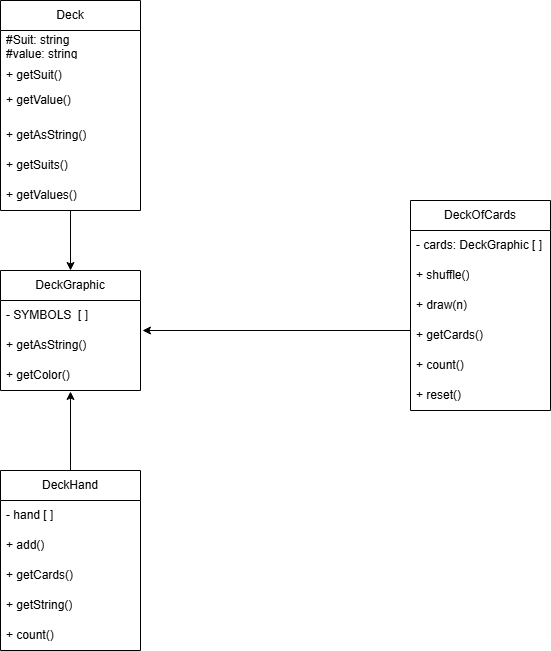

The diagram above was exported from draw.io. Its source (the exported page's mxGraphModel, read from the mxfile embedded in the PNG):
<mxGraphModel dx="1414" dy="743" grid="1" gridSize="10" guides="1" tooltips="1" connect="1" arrows="1" fold="1" page="1" pageScale="1" pageWidth="827" pageHeight="1169" math="0" shadow="0">
  <root>
    <mxCell id="0" />
    <mxCell id="1" parent="0" />
    <mxCell id="5tRuKyL8Gxah_sfniAgc-33" edge="1" parent="1" source="5tRuKyL8Gxah_sfniAgc-1" style="edgeStyle=orthogonalEdgeStyle;rounded=0;orthogonalLoop=1;jettySize=auto;html=1;entryX=0.5;entryY=0;entryDx=0;entryDy=0;" target="5tRuKyL8Gxah_sfniAgc-10">
      <mxGeometry relative="1" as="geometry" />
    </mxCell>
    <mxCell id="5tRuKyL8Gxah_sfniAgc-1" parent="1" style="swimlane;fontStyle=0;childLayout=stackLayout;horizontal=1;startSize=30;horizontalStack=0;resizeParent=1;resizeParentMax=0;resizeLast=0;collapsible=1;marginBottom=0;whiteSpace=wrap;html=1;strokeColor=default;fillColor=none;" value="Deck" vertex="1">
      <mxGeometry height="210" width="140" x="130" y="60" as="geometry" />
    </mxCell>
    <mxCell id="5tRuKyL8Gxah_sfniAgc-2" parent="5tRuKyL8Gxah_sfniAgc-1" style="text;strokeColor=none;fillColor=none;align=left;verticalAlign=middle;spacingLeft=4;spacingRight=4;overflow=hidden;points=[[0,0.5],[1,0.5]];portConstraint=eastwest;rotatable=0;whiteSpace=wrap;html=1;" value="#Suit: string&lt;div&gt;#value: string&lt;/div&gt;" vertex="1">
      <mxGeometry height="30" width="140" y="30" as="geometry" />
    </mxCell>
    <mxCell id="5tRuKyL8Gxah_sfniAgc-4" parent="5tRuKyL8Gxah_sfniAgc-1" style="text;strokeColor=none;fillColor=none;align=left;verticalAlign=middle;spacingLeft=4;spacingRight=4;overflow=hidden;points=[[0,0.5],[1,0.5]];portConstraint=eastwest;rotatable=0;whiteSpace=wrap;html=1;" value="+ getSuit()" vertex="1">
      <mxGeometry height="30" width="140" y="60" as="geometry" />
    </mxCell>
    <mxCell id="5tRuKyL8Gxah_sfniAgc-9" parent="5tRuKyL8Gxah_sfniAgc-1" style="text;strokeColor=none;fillColor=none;align=left;verticalAlign=middle;spacingLeft=4;spacingRight=4;overflow=hidden;points=[[0,0.5],[1,0.5]];portConstraint=eastwest;rotatable=0;whiteSpace=wrap;html=1;" value="+ getValue()&lt;div&gt;&lt;br/&gt;&lt;/div&gt;" vertex="1">
      <mxGeometry height="30" width="140" y="90" as="geometry" />
    </mxCell>
    <mxCell id="5tRuKyL8Gxah_sfniAgc-8" parent="5tRuKyL8Gxah_sfniAgc-1" style="text;strokeColor=none;fillColor=none;align=left;verticalAlign=middle;spacingLeft=4;spacingRight=4;overflow=hidden;points=[[0,0.5],[1,0.5]];portConstraint=eastwest;rotatable=0;whiteSpace=wrap;html=1;" value="+ getAsString()" vertex="1">
      <mxGeometry height="30" width="140" y="120" as="geometry" />
    </mxCell>
    <mxCell id="5tRuKyL8Gxah_sfniAgc-7" parent="5tRuKyL8Gxah_sfniAgc-1" style="text;strokeColor=none;fillColor=none;align=left;verticalAlign=middle;spacingLeft=4;spacingRight=4;overflow=hidden;points=[[0,0.5],[1,0.5]];portConstraint=eastwest;rotatable=0;whiteSpace=wrap;html=1;" value="+ getSuits()" vertex="1">
      <mxGeometry height="30" width="140" y="150" as="geometry" />
    </mxCell>
    <mxCell id="5tRuKyL8Gxah_sfniAgc-6" parent="5tRuKyL8Gxah_sfniAgc-1" style="text;strokeColor=none;fillColor=none;align=left;verticalAlign=middle;spacingLeft=4;spacingRight=4;overflow=hidden;points=[[0,0.5],[1,0.5]];portConstraint=eastwest;rotatable=0;whiteSpace=wrap;html=1;" value="+ getValues()" vertex="1">
      <mxGeometry height="30" width="140" y="180" as="geometry" />
    </mxCell>
    <mxCell id="5tRuKyL8Gxah_sfniAgc-10" parent="1" style="swimlane;fontStyle=0;childLayout=stackLayout;horizontal=1;startSize=30;horizontalStack=0;resizeParent=1;resizeParentMax=0;resizeLast=0;collapsible=1;marginBottom=0;whiteSpace=wrap;html=1;fillColor=none;" value="DeckGraphic" vertex="1">
      <mxGeometry height="120" width="140" x="130" y="330" as="geometry" />
    </mxCell>
    <mxCell id="5tRuKyL8Gxah_sfniAgc-11" parent="5tRuKyL8Gxah_sfniAgc-10" style="text;strokeColor=none;fillColor=none;align=left;verticalAlign=middle;spacingLeft=4;spacingRight=4;overflow=hidden;points=[[0,0.5],[1,0.5]];portConstraint=eastwest;rotatable=0;whiteSpace=wrap;html=1;" value="- SYMBOLS&amp;nbsp; [ ]" vertex="1">
      <mxGeometry height="30" width="140" y="30" as="geometry" />
    </mxCell>
    <mxCell id="5tRuKyL8Gxah_sfniAgc-12" parent="5tRuKyL8Gxah_sfniAgc-10" style="text;strokeColor=none;fillColor=none;align=left;verticalAlign=middle;spacingLeft=4;spacingRight=4;overflow=hidden;points=[[0,0.5],[1,0.5]];portConstraint=eastwest;rotatable=0;whiteSpace=wrap;html=1;" value="+ getAsString()" vertex="1">
      <mxGeometry height="30" width="140" y="60" as="geometry" />
    </mxCell>
    <mxCell id="5tRuKyL8Gxah_sfniAgc-13" parent="5tRuKyL8Gxah_sfniAgc-10" style="text;strokeColor=none;fillColor=none;align=left;verticalAlign=middle;spacingLeft=4;spacingRight=4;overflow=hidden;points=[[0,0.5],[1,0.5]];portConstraint=eastwest;rotatable=0;whiteSpace=wrap;html=1;" value="&lt;div&gt;+ getColor()&lt;/div&gt;" vertex="1">
      <mxGeometry height="30" width="140" y="90" as="geometry" />
    </mxCell>
    <mxCell id="5tRuKyL8Gxah_sfniAgc-17" parent="1" style="swimlane;fontStyle=0;childLayout=stackLayout;horizontal=1;startSize=30;horizontalStack=0;resizeParent=1;resizeParentMax=0;resizeLast=0;collapsible=1;marginBottom=0;whiteSpace=wrap;html=1;strokeColor=default;fillColor=none;" value="DeckHand" vertex="1">
      <mxGeometry height="180" width="140" x="130" y="530" as="geometry" />
    </mxCell>
    <mxCell id="5tRuKyL8Gxah_sfniAgc-18" parent="5tRuKyL8Gxah_sfniAgc-17" style="text;strokeColor=none;fillColor=none;align=left;verticalAlign=middle;spacingLeft=4;spacingRight=4;overflow=hidden;points=[[0,0.5],[1,0.5]];portConstraint=eastwest;rotatable=0;whiteSpace=wrap;html=1;" value="- hand [ ]" vertex="1">
      <mxGeometry height="30" width="140" y="30" as="geometry" />
    </mxCell>
    <mxCell id="5tRuKyL8Gxah_sfniAgc-19" parent="5tRuKyL8Gxah_sfniAgc-17" style="text;strokeColor=none;fillColor=none;align=left;verticalAlign=middle;spacingLeft=4;spacingRight=4;overflow=hidden;points=[[0,0.5],[1,0.5]];portConstraint=eastwest;rotatable=0;whiteSpace=wrap;html=1;" value="+ add()" vertex="1">
      <mxGeometry height="30" width="140" y="60" as="geometry" />
    </mxCell>
    <mxCell id="5tRuKyL8Gxah_sfniAgc-20" parent="5tRuKyL8Gxah_sfniAgc-17" style="text;strokeColor=none;fillColor=none;align=left;verticalAlign=middle;spacingLeft=4;spacingRight=4;overflow=hidden;points=[[0,0.5],[1,0.5]];portConstraint=eastwest;rotatable=0;whiteSpace=wrap;html=1;" value="&lt;div&gt;+ getCards()&lt;/div&gt;" vertex="1">
      <mxGeometry height="30" width="140" y="90" as="geometry" />
    </mxCell>
    <mxCell id="5tRuKyL8Gxah_sfniAgc-21" parent="5tRuKyL8Gxah_sfniAgc-17" style="text;strokeColor=none;fillColor=none;align=left;verticalAlign=middle;spacingLeft=4;spacingRight=4;overflow=hidden;points=[[0,0.5],[1,0.5]];portConstraint=eastwest;rotatable=0;whiteSpace=wrap;html=1;" value="+ getString() " vertex="1">
      <mxGeometry height="30" width="140" y="120" as="geometry" />
    </mxCell>
    <mxCell id="5tRuKyL8Gxah_sfniAgc-22" parent="5tRuKyL8Gxah_sfniAgc-17" style="text;strokeColor=none;fillColor=none;align=left;verticalAlign=middle;spacingLeft=4;spacingRight=4;overflow=hidden;points=[[0,0.5],[1,0.5]];portConstraint=eastwest;rotatable=0;whiteSpace=wrap;html=1;" value="+ count() " vertex="1">
      <mxGeometry height="30" width="140" y="150" as="geometry" />
    </mxCell>
    <mxCell id="5tRuKyL8Gxah_sfniAgc-24" parent="1" style="swimlane;fontStyle=0;childLayout=stackLayout;horizontal=1;startSize=30;horizontalStack=0;resizeParent=1;resizeParentMax=0;resizeLast=0;collapsible=1;marginBottom=0;whiteSpace=wrap;html=1;strokeColor=default;fillColor=none;" value="DeckOfCards" vertex="1">
      <mxGeometry height="210" width="140" x="540" y="260" as="geometry" />
    </mxCell>
    <mxCell id="5tRuKyL8Gxah_sfniAgc-25" parent="5tRuKyL8Gxah_sfniAgc-24" style="text;strokeColor=none;fillColor=none;align=left;verticalAlign=middle;spacingLeft=4;spacingRight=4;overflow=hidden;points=[[0,0.5],[1,0.5]];portConstraint=eastwest;rotatable=0;whiteSpace=wrap;html=1;" value="- cards: DeckGraphic [ ]" vertex="1">
      <mxGeometry height="30" width="140" y="30" as="geometry" />
    </mxCell>
    <mxCell id="5tRuKyL8Gxah_sfniAgc-26" parent="5tRuKyL8Gxah_sfniAgc-24" style="text;strokeColor=none;fillColor=none;align=left;verticalAlign=middle;spacingLeft=4;spacingRight=4;overflow=hidden;points=[[0,0.5],[1,0.5]];portConstraint=eastwest;rotatable=0;whiteSpace=wrap;html=1;" value="+ shuffle() " vertex="1">
      <mxGeometry height="30" width="140" y="60" as="geometry" />
    </mxCell>
    <mxCell id="5tRuKyL8Gxah_sfniAgc-27" parent="5tRuKyL8Gxah_sfniAgc-24" style="text;strokeColor=none;fillColor=none;align=left;verticalAlign=middle;spacingLeft=4;spacingRight=4;overflow=hidden;points=[[0,0.5],[1,0.5]];portConstraint=eastwest;rotatable=0;whiteSpace=wrap;html=1;" value="&lt;div&gt;+ draw(n) &lt;/div&gt;" vertex="1">
      <mxGeometry height="30" width="140" y="90" as="geometry" />
    </mxCell>
    <mxCell id="5tRuKyL8Gxah_sfniAgc-28" parent="5tRuKyL8Gxah_sfniAgc-24" style="text;strokeColor=none;fillColor=none;align=left;verticalAlign=middle;spacingLeft=4;spacingRight=4;overflow=hidden;points=[[0,0.5],[1,0.5]];portConstraint=eastwest;rotatable=0;whiteSpace=wrap;html=1;" value="+ getCards() " vertex="1">
      <mxGeometry height="30" width="140" y="120" as="geometry" />
    </mxCell>
    <mxCell id="5tRuKyL8Gxah_sfniAgc-29" parent="5tRuKyL8Gxah_sfniAgc-24" style="text;strokeColor=none;fillColor=none;align=left;verticalAlign=middle;spacingLeft=4;spacingRight=4;overflow=hidden;points=[[0,0.5],[1,0.5]];portConstraint=eastwest;rotatable=0;whiteSpace=wrap;html=1;" value="+ count() " vertex="1">
      <mxGeometry height="30" width="140" y="150" as="geometry" />
    </mxCell>
    <mxCell id="5tRuKyL8Gxah_sfniAgc-30" parent="5tRuKyL8Gxah_sfniAgc-24" style="text;strokeColor=none;fillColor=none;align=left;verticalAlign=middle;spacingLeft=4;spacingRight=4;overflow=hidden;points=[[0,0.5],[1,0.5]];portConstraint=eastwest;rotatable=0;whiteSpace=wrap;html=1;" value="+ reset()" vertex="1">
      <mxGeometry height="30" width="140" y="180" as="geometry" />
    </mxCell>
    <mxCell id="5tRuKyL8Gxah_sfniAgc-31" edge="1" parent="1" source="5tRuKyL8Gxah_sfniAgc-27" style="edgeStyle=orthogonalEdgeStyle;rounded=0;orthogonalLoop=1;jettySize=auto;html=1;entryX=1.014;entryY=0;entryDx=0;entryDy=0;entryPerimeter=0;" target="5tRuKyL8Gxah_sfniAgc-12">
      <mxGeometry relative="1" as="geometry">
        <Array as="points">
          <mxPoint x="540" y="390" />
        </Array>
      </mxGeometry>
    </mxCell>
    <mxCell id="5tRuKyL8Gxah_sfniAgc-34" edge="1" parent="1" source="5tRuKyL8Gxah_sfniAgc-17" style="edgeStyle=orthogonalEdgeStyle;rounded=0;orthogonalLoop=1;jettySize=auto;html=1;entryX=0.5;entryY=1.033;entryDx=0;entryDy=0;entryPerimeter=0;" target="5tRuKyL8Gxah_sfniAgc-13">
      <mxGeometry relative="1" as="geometry" />
    </mxCell>
  </root>
</mxGraphModel>